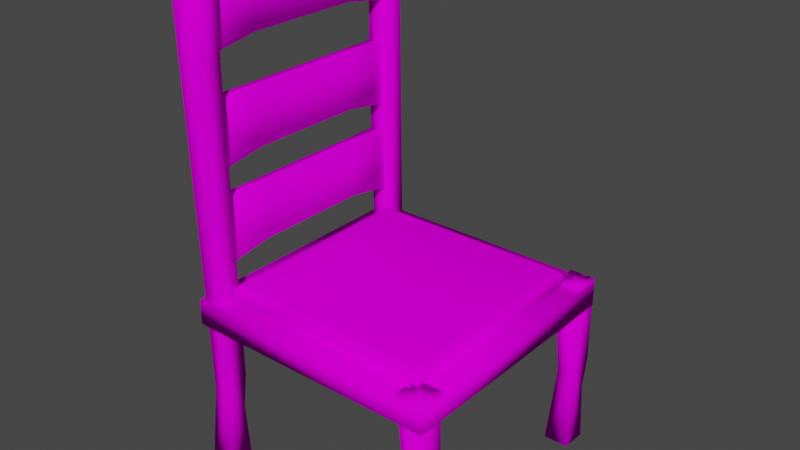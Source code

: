 # Source: chair.blend  (saved by Blender 3.3.6; exported with 4.5.12 LTS)
import bpy
from mathutils import Matrix  # noqa: F401  (used for matrix-valued properties, if any)

bpy.ops.wm.read_factory_settings(use_empty=True)
scene = bpy.context.scene
scene.name = 'Scene'

# ---- collections
col_collection = bpy.data.collections.new('Collection'); scene.collection.children.link(col_collection)

# ---- images (referenced by path relative to the original .blend; pixels are not part of the script)
import os
ASSET_DIR = os.environ.get("B2B_ASSET_DIR", "")  # directory of the original .blend (textures are referenced by path, not embedded)
HERE = os.path.dirname(os.path.abspath(__file__))  # packed textures are extracted next to this script under _unpacked/

def load_image(name, relpath, width, height, colorspace="sRGB"):
    """Load a texture the original file referenced (path relative to the .blend, or extracted next to this script)."""
    p = next((c for c in (os.path.join(HERE, relpath), os.path.join(ASSET_DIR, relpath)) if relpath and os.path.exists(c)), "")
    if p:
        img = bpy.data.images.load(p, check_existing=True)
        img.name = name
    else:  # same state as the original file: an image datablock whose file is absent (Cycles renders it pink)
        img = bpy.data.images.new(name, width, height)
        img.source = "FILE"
        img.filepath = "//" + (relpath or name)
    img.colorspace_settings.name = colorspace
    return img
img_little_guy_palette_png = load_image('little_guy_palette.png', 'little_guy_palette.png', 1024, 1024, 'sRGB')

# ---- materials (node trees are filled in below, after node groups)
mat_material = bpy.data.materials.new('Material')
mat_material.alpha_threshold = 0.0
mat_material.use_transparent_shadow = False
mat_material.roughness = 0.5
mat_material.line_color = (0.0, 0.0, 0.0, 1.0)

# ---- material node trees
mat_material.use_nodes = True; mat_material.node_tree.nodes.clear()
_N = mat_material.node_tree.nodes; _L = mat_material.node_tree.links
n0 = _N.new('ShaderNodeOutputMaterial'); n0.name = 'Material Output'; n0.location = (300, 300)
n1 = _N.new('ShaderNodeBsdfPrincipled'); n1.name = 'Principled BSDF'; n1.location = (10, 300)
n1.distribution = 'GGX'
n1.subsurface_method = 'RANDOM_WALK_SKIN'
n1.inputs[3].default_value = 1.45
n1.inputs[13].default_value = 0.0
n1.inputs[27].default_value = (0.0, 0.0, 0.0, 1.0)
n1.inputs[28].default_value = 1.0
n2 = _N.new('ShaderNodeTexImage'); n2.name = 'Image Texture'; n2.location = (-280, 280)
n2.image = img_little_guy_palette_png
_L.new(n1.outputs[0], n0.inputs[0])
_L.new(n2.outputs[0], n1.inputs[0])
n0.is_active_output = True

# ---- world
world_world = bpy.data.worlds.new('World'); scene.world = world_world
world_world.use_nodes = True; world_world.node_tree.nodes.clear()
_N = world_world.node_tree.nodes; _L = world_world.node_tree.links
n0 = _N.new('ShaderNodeOutputWorld'); n0.name = 'World Output'; n0.location = (300, 300)
n1 = _N.new('ShaderNodeBackground'); n1.name = 'Background'; n1.location = (10, 300)
n1.inputs[0].default_value = (0.05088, 0.05088, 0.05088, 1.0)
_L.new(n1.outputs[0], n0.inputs[0])
n0.is_active_output = True
world_world.color = (0.05088, 0.05088, 0.05088)
world_world.use_sun_shadow = False
world_world.sun_shadow_jitter_overblur = 0.0

# ---- meshes
me_cube_019 = bpy.data.meshes.new('Cube.019')
me_cube_019.from_pydata([(-0.4267, -0.4267, -0.05), (-0.4267, 0.4267, -0.05), (0.4267, -0.4267, -0.05), (0.4267, 0.4267, -0.05), (-0.3955, -0.4102, 0.04149), (-0.3897, -0.3897, 0.05), (-0.4102, -0.3955, 0.04149), (-0.4035, -0.4182, 0.03351), (-0.4182, -0.4035, 0.03351), (-0.4267, -0.4267, 0.01298), (-0.3897, 0.3897, 0.05), (-0.3955, 0.4102, 0.04149), (-0.4102, 0.3955, 0.04149), (-0.4035, 0.4182, 0.03351), (-0.4267, 0.4267, 0.01298), (-0.4182, 0.4035, 0.03351), (0.3897, -0.3897, 0.05), (0.3955, -0.4102, 0.04149), (0.4102, -0.3955, 0.04149), (0.4035, -0.4182, 0.03351), (0.4267, -0.4267, 0.01298), (0.4182, -0.4035, 0.03351), (0.3897, 0.3897, 0.05), (0.4102, 0.3955, 0.04149), (0.3955, 0.4102, 0.04149), (0.4182, 0.4035, 0.03351), (0.4267, 0.4267, 0.01298), (0.4035, 0.4182, 0.03351)], [], [(0, 9, 14, 1), (2, 20, 9, 0), (1, 3, 2, 0), (23, 18, 21, 25), (22, 10, 5, 16), (1, 14, 26, 3), (3, 26, 20, 2), (6, 12, 15, 8), (11, 24, 27, 13), (4, 5, 6), (7, 8, 9), (10, 11, 12), (13, 14, 15), (16, 17, 18), (19, 20, 21), (22, 23, 24), (25, 26, 27), (7, 4, 6, 8), (5, 10, 12, 6), (11, 13, 15, 12), (14, 9, 8, 15), (10, 22, 24, 11), (23, 25, 27, 24), (26, 14, 13, 27), (22, 16, 18, 23), (17, 19, 21, 18), (20, 26, 25, 21), (16, 5, 4, 17), (9, 20, 19, 7), (17, 4, 7, 19)])
me_cube_019.polygons.foreach_set('use_smooth', [True] * 30)
_uv = me_cube_019.uv_layers.new(name='UVMap')
_uv.uv.foreach_set('vector', [0.813, 0.6994, 0.8107, 0.6994, 0.8107, 0.6633, 0.813, 0.6633, 0.8021, 0.6994, 0.7999, 0.6994, 0.7999, 0.6633, 0.8021, 0.6633, 0.7624, 0.6633, 0.7985, 0.6633, 0.7985, 0.6994, 0.7624, 0.6994, 0.7631, 0.7008, 0.7631, 0.7343, 0.7627, 0.7346, 0.7627, 0.7004, 0.7639, 0.701, 0.797, 0.701, 0.797, 0.734, 0.7639, 0.734, 0.8094, 0.6994, 0.8071, 0.6994, 0.8071, 0.6633, 0.8094, 0.6633, 0.8058, 0.6994, 0.8035, 0.6994, 0.8035, 0.6633, 0.8058, 0.6633, 0.7978, 0.7343, 0.7978, 0.7008, 0.7982, 0.7004, 0.7982, 0.7346, 0.7972, 0.7001, 0.7637, 0.7001, 0.7634, 0.6998, 0.7975, 0.6998, 0.7972, 0.7349, 0.797, 0.734, 0.7978, 0.7343, 0.798, 0.735, 0.7982, 0.7346, 0.7985, 0.7356, 0.797, 0.701, 0.7972, 0.7001, 0.7978, 0.7008, 0.798, 0.7, 0.7985, 0.6994, 0.7982, 0.7004, 0.7639, 0.734, 0.7637, 0.7349, 0.7631, 0.7343, 0.7634, 0.7352, 0.7624, 0.7356, 0.7629, 0.735, 0.7639, 0.701, 0.7631, 0.7008, 0.7637, 0.7001, 0.7629, 0.7, 0.7624, 0.6994, 0.7634, 0.6998, 0.7975, 0.7352, 0.7972, 0.7349, 0.7978, 0.7343, 0.7982, 0.7346, 0.797, 0.734, 0.797, 0.701, 0.7978, 0.7008, 0.7978, 0.7343, 0.7972, 0.7001, 0.7975, 0.6998, 0.7982, 0.7004, 0.7978, 0.7008, 0.7985, 0.6994, 0.7985, 0.7356, 0.7982, 0.7346, 0.7982, 0.7004, 0.797, 0.701, 0.7639, 0.701, 0.7637, 0.7001, 0.7972, 0.7001, 0.7631, 0.7008, 0.7627, 0.7004, 0.7634, 0.6998, 0.7637, 0.7001, 0.7624, 0.6994, 0.7985, 0.6994, 0.7975, 0.6998, 0.7634, 0.6998, 0.7639, 0.701, 0.7639, 0.734, 0.7631, 0.7343, 0.7631, 0.7008, 0.7637, 0.7349, 0.7634, 0.7352, 0.7627, 0.7346, 0.7631, 0.7343, 0.7624, 0.7356, 0.7624, 0.6994, 0.7627, 0.7004, 0.7627, 0.7346, 0.7639, 0.734, 0.797, 0.734, 0.7972, 0.7349, 0.7637, 0.7349, 0.7985, 0.7356, 0.7624, 0.7356, 0.7634, 0.7352, 0.7975, 0.7352, 0.7637, 0.7349, 0.7972, 0.7349, 0.7975, 0.7352, 0.7634, 0.7352])
me_cube_019.materials.append(mat_material)
me_cube_019.update()
me_cube_018 = bpy.data.meshes.new('Cube.018')
me_cube_018.from_pydata([(-0.02403, -0.4733, -0.1641), (-0.02403, -0.4733, 0.0952), (-0.02403, 0.4627, -0.1641), (-0.02403, 0.4627, 0.0952), (0.02403, -0.4733, -0.1641), (0.02403, -0.4733, 0.0952), (0.02403, 0.4627, -0.1641), (0.02403, 0.4627, 0.0952), (-0.02403, -0.2393, -0.1239), (-0.02403, -0.2393, 0.0952), (0.02403, -0.2393, -0.1239), (0.02403, -0.2393, 0.0952), (-0.02403, 0.217, 0.0952), (0.02403, 0.217, -0.1239), (-0.02403, 0.217, -0.1239), (0.02403, 0.217, 0.0952)], [], [(14, 12, 3, 2), (2, 3, 7, 6), (10, 11, 5, 4), (4, 5, 1, 0), (8, 10, 4, 0), (11, 9, 1, 5), (15, 12, 9, 11), (14, 13, 10, 8), (13, 15, 11, 10), (0, 1, 9, 8), (6, 7, 15, 13), (2, 6, 13, 14), (7, 3, 12, 15), (8, 9, 12, 14)])
me_cube_018.polygons.foreach_set('use_smooth', [True] * 14)
_uv = me_cube_018.uv_layers.new(name='UVMap')
_uv.uv.foreach_set('vector', [0.2326, 0.8152, 0.2264, 0.8152, 0.2264, 0.7965, 0.2337, 0.7965, 0.2419, 0.8038, 0.2419, 0.8111, 0.2392, 0.8111, 0.2392, 0.8038, 0.2253, 0.8143, 0.2191, 0.8143, 0.2191, 0.7965, 0.2264, 0.7965, 0.2419, 0.7965, 0.2419, 0.8038, 0.2392, 0.8038, 0.2392, 0.7965, 0.2364, 0.8498, 0.2392, 0.8498, 0.2392, 0.8676, 0.2364, 0.8676, 0.2337, 0.8498, 0.2364, 0.8498, 0.2364, 0.8676, 0.2337, 0.8676, 0.2337, 0.8152, 0.2364, 0.8152, 0.2364, 0.8498, 0.2337, 0.8498, 0.2364, 0.8152, 0.2392, 0.8152, 0.2392, 0.8498, 0.2364, 0.8498, 0.2253, 0.8489, 0.2191, 0.8489, 0.2191, 0.8143, 0.2253, 0.8143, 0.2337, 0.8676, 0.2264, 0.8676, 0.2264, 0.8498, 0.2326, 0.8498, 0.2264, 0.8676, 0.2191, 0.8676, 0.2191, 0.8489, 0.2253, 0.8489, 0.2364, 0.7965, 0.2392, 0.7965, 0.2392, 0.8152, 0.2364, 0.8152, 0.2337, 0.7965, 0.2364, 0.7965, 0.2364, 0.8152, 0.2337, 0.8152, 0.2326, 0.8498, 0.2264, 0.8498, 0.2264, 0.8152, 0.2326, 0.8152])
me_cube_018.materials.append(mat_material)
me_cube_018.update()
me_cube_017 = bpy.data.meshes.new('Cube.017')
me_cube_017.from_pydata([(-0.02403, -0.4733, -0.1641), (-0.02403, -0.4733, 0.0952), (-0.02403, 0.4627, -0.1641), (-0.02403, 0.4627, 0.0952), (0.02403, -0.4733, -0.1641), (0.02403, -0.4733, 0.0952), (0.02403, 0.4627, -0.1641), (0.02403, 0.4627, 0.0952), (-0.02403, -0.2393, -0.1239), (-0.02403, -0.2393, 0.0952), (0.02403, -0.2393, -0.1239), (0.02403, -0.2393, 0.0952), (-0.02403, 0.217, 0.0952), (0.02403, 0.217, -0.1239), (-0.02403, 0.217, -0.1239), (0.02403, 0.217, 0.0952)], [], [(14, 12, 3, 2), (2, 3, 7, 6), (10, 11, 5, 4), (4, 5, 1, 0), (8, 10, 4, 0), (11, 9, 1, 5), (15, 12, 9, 11), (14, 13, 10, 8), (13, 15, 11, 10), (0, 1, 9, 8), (6, 7, 15, 13), (2, 6, 13, 14), (7, 3, 12, 15), (8, 9, 12, 14)])
me_cube_017.polygons.foreach_set('use_smooth', [True] * 14)
_uv = me_cube_017.uv_layers.new(name='UVMap')
_uv.uv.foreach_set('vector', [0.2326, 0.8152, 0.2264, 0.8152, 0.2264, 0.7965, 0.2337, 0.7965, 0.2419, 0.8038, 0.2419, 0.8111, 0.2392, 0.8111, 0.2392, 0.8038, 0.2253, 0.8143, 0.2191, 0.8143, 0.2191, 0.7965, 0.2264, 0.7965, 0.2419, 0.7965, 0.2419, 0.8038, 0.2392, 0.8038, 0.2392, 0.7965, 0.2364, 0.8498, 0.2392, 0.8498, 0.2392, 0.8676, 0.2364, 0.8676, 0.2337, 0.8498, 0.2364, 0.8498, 0.2364, 0.8676, 0.2337, 0.8676, 0.2337, 0.8152, 0.2364, 0.8152, 0.2364, 0.8498, 0.2337, 0.8498, 0.2364, 0.8152, 0.2392, 0.8152, 0.2392, 0.8498, 0.2364, 0.8498, 0.2253, 0.8489, 0.2191, 0.8489, 0.2191, 0.8143, 0.2253, 0.8143, 0.2337, 0.8676, 0.2264, 0.8676, 0.2264, 0.8498, 0.2326, 0.8498, 0.2264, 0.8676, 0.2191, 0.8676, 0.2191, 0.8489, 0.2253, 0.8489, 0.2364, 0.7965, 0.2392, 0.7965, 0.2392, 0.8152, 0.2364, 0.8152, 0.2337, 0.7965, 0.2364, 0.7965, 0.2364, 0.8152, 0.2337, 0.8152, 0.2326, 0.8498, 0.2264, 0.8498, 0.2264, 0.8152, 0.2326, 0.8152])
me_cube_017.materials.append(mat_material)
me_cube_017.update()
me_cube_016 = bpy.data.meshes.new('Cube.016')
me_cube_016.from_pydata([(-0.02403, -0.4733, -0.1641), (-0.02403, -0.4733, 0.0952), (-0.02403, 0.4627, -0.1641), (-0.02403, 0.4627, 0.0952), (0.02403, -0.4733, -0.1641), (0.02403, -0.4733, 0.0952), (0.02403, 0.4627, -0.1641), (0.02403, 0.4627, 0.0952), (-0.02403, -0.2393, -0.1239), (-0.02403, -0.2393, 0.0952), (0.02403, -0.2393, -0.1239), (0.02403, -0.2393, 0.0952), (-0.02403, 0.217, 0.0952), (0.02403, 0.217, -0.1239), (-0.02403, 0.217, -0.1239), (0.02403, 0.217, 0.0952)], [], [(14, 12, 3, 2), (2, 3, 7, 6), (10, 11, 5, 4), (4, 5, 1, 0), (8, 10, 4, 0), (11, 9, 1, 5), (15, 12, 9, 11), (14, 13, 10, 8), (13, 15, 11, 10), (0, 1, 9, 8), (6, 7, 15, 13), (2, 6, 13, 14), (7, 3, 12, 15), (8, 9, 12, 14)])
me_cube_016.polygons.foreach_set('use_smooth', [True] * 14)
_uv = me_cube_016.uv_layers.new(name='UVMap')
_uv.uv.foreach_set('vector', [0.2326, 0.8152, 0.2264, 0.8152, 0.2264, 0.7965, 0.2337, 0.7965, 0.2419, 0.8038, 0.2419, 0.8111, 0.2392, 0.8111, 0.2392, 0.8038, 0.2253, 0.8143, 0.2191, 0.8143, 0.2191, 0.7965, 0.2264, 0.7965, 0.2419, 0.7965, 0.2419, 0.8038, 0.2392, 0.8038, 0.2392, 0.7965, 0.2364, 0.8498, 0.2392, 0.8498, 0.2392, 0.8676, 0.2364, 0.8676, 0.2337, 0.8498, 0.2364, 0.8498, 0.2364, 0.8676, 0.2337, 0.8676, 0.2337, 0.8152, 0.2364, 0.8152, 0.2364, 0.8498, 0.2337, 0.8498, 0.2364, 0.8152, 0.2392, 0.8152, 0.2392, 0.8498, 0.2364, 0.8498, 0.2253, 0.8489, 0.2191, 0.8489, 0.2191, 0.8143, 0.2253, 0.8143, 0.2337, 0.8676, 0.2264, 0.8676, 0.2264, 0.8498, 0.2326, 0.8498, 0.2264, 0.8676, 0.2191, 0.8676, 0.2191, 0.8489, 0.2253, 0.8489, 0.2364, 0.7965, 0.2392, 0.7965, 0.2392, 0.8152, 0.2364, 0.8152, 0.2337, 0.7965, 0.2364, 0.7965, 0.2364, 0.8152, 0.2337, 0.8152, 0.2326, 0.8498, 0.2264, 0.8498, 0.2264, 0.8152, 0.2326, 0.8152])
me_cube_016.materials.append(mat_material)
me_cube_016.update()
me_cube_015 = bpy.data.meshes.new('Cube.015')
me_cube_015.from_pydata([(-0.05053, -0.04984, 0.0), (-0.05053, -0.04984, 0.7), (-0.05053, 0.05016, 0.0), (-0.05053, 0.05016, 0.7), (0.04947, -0.04984, 0.0), (0.04947, -0.04984, 0.7), (0.04947, 0.05016, 0.0), (0.04947, 0.05016, 0.7), (0.02324, 0.03461, 0.3094), (0.03106, -0.0501, 0.3458), (-0.05053, -0.04984, 0.3602), (-0.0445, -0.03844, 0.2284), (-0.0461, 0.041, 0.2992), (0.03106, -0.0501, 0.2239), (0.04947, 0.001936, 0.7), (0.04947, -0.0173, 0.7), (0.04472, -0.009317, 0.6085), (0.02031, -0.003845, 0.7), (0.04947, 0.01872, 0.0), (0.04947, 0.02832, 0.0), (0.04154, 0.02283, 0.09356), (0.03442, 0.0237, 0.0), (0.04947, 0.003827, 0.0), (0.04947, 0.009277, 0.0), (0.04588, 0.008137, 0.04347), (0.03928, 0.006402, 0.0), (-0.01539, -0.04984, 0.7), (-0.02041, -0.04984, 0.7), (-0.01595, -0.03132, 0.7), (-0.01807, -0.04984, 0.6374), (-0.0124, -0.04987, 0.6517), (-0.01299, -0.04992, 0.5776), (-0.01359, -0.04996, 0.5039), (-0.006874, -0.04995, 0.4572), (-0.008912, -0.04998, 0.5051), (-0.008456, -0.04991, 0.5764), (-0.01072, -0.04895, 0.577), (-0.01125, -0.04901, 0.5045)], [], [(0, 11, 12, 2), (2, 12, 3, 7, 8, 6), (6, 8, 9, 13, 4, 22, 24, 23, 18, 20, 19), (4, 13, 11, 0), (2, 6, 19, 21, 18, 23, 25, 22, 4, 0), (7, 3, 1, 27, 28, 26, 5, 15, 17, 14), (9, 8, 7, 14, 16, 15, 5), (10, 9, 5, 35, 34, 33, 32, 31, 1), (11, 13, 9, 10), (12, 11, 10, 1, 3), (16, 17, 15), (17, 16, 14), (25, 24, 22), (24, 25, 23), (18, 21, 20), (19, 20, 21), (1, 31, 30, 35, 5, 26, 29, 27), (34, 37, 33), (33, 37, 32), (32, 37, 36, 31), (34, 35, 36, 37), (35, 30, 36), (31, 36, 30), (26, 28, 29), (27, 29, 28)])
me_cube_015.polygons.foreach_set('use_smooth', [True] * 25)
_uv = me_cube_015.uv_layers.new(name='UVMap')
_uv.uv.foreach_set('vector', [0.2326, 0.7676, 0.2326, 0.7894, 0.2135, 0.7961, 0.2135, 0.7676, 0.1753, 0.7676, 0.1753, 0.7961, 0.1753, 0.8344, 0.1562, 0.8344, 0.1562, 0.7971, 0.1562, 0.7676, 0.1944, 0.7676, 0.1944, 0.7971, 0.1753, 0.8006, 0.1753, 0.789, 0.1753, 0.7676, 0.1856, 0.7676, 0.1867, 0.7717, 0.1866, 0.7676, 0.1884, 0.7676, 0.1899, 0.7765, 0.1903, 0.7676, 0.2135, 0.7676, 0.2135, 0.789, 0.1944, 0.7894, 0.1944, 0.7676, 0.1753, 0.8344, 0.1944, 0.8344, 0.1944, 0.8386, 0.1916, 0.8395, 0.1944, 0.8404, 0.1944, 0.8422, 0.1925, 0.8428, 0.1944, 0.8433, 0.1944, 0.8535, 0.1753, 0.8535, 0.1562, 0.8344, 0.1753, 0.8344, 0.1753, 0.8535, 0.1696, 0.8535, 0.1687, 0.85, 0.1686, 0.8535, 0.1562, 0.8535, 0.1562, 0.8473, 0.1618, 0.8447, 0.1562, 0.8436, 0.1753, 0.8006, 0.1944, 0.7971, 0.1944, 0.8344, 0.1852, 0.8344, 0.1834, 0.8257, 0.1816, 0.8344, 0.1753, 0.8344, 0.1944, 0.802, 0.2135, 0.8006, 0.2135, 0.8344, 0.2035, 0.8226, 0.2033, 0.8158, 0.2021, 0.8112, 0.2023, 0.8157, 0.2015, 0.8227, 0.1944, 0.8344, 0.1944, 0.7894, 0.2135, 0.789, 0.2135, 0.8006, 0.1944, 0.802, 0.2135, 0.7961, 0.2326, 0.7894, 0.2326, 0.802, 0.2326, 0.8344, 0.2135, 0.8344, 0.2806, 0.7574, 0.259, 0.7764, 0.2788, 0.7661, 0.259, 0.7764, 0.2806, 0.7574, 0.2535, 0.7753, 0.3346, 0.8372, 0.3288, 0.7662, 0.3366, 0.8377, 0.3288, 0.7662, 0.3346, 0.8372, 0.3287, 0.762, 0.2996, 0.8232, 0.2968, 0.8222, 0.2951, 0.7593, 0.2996, 0.8214, 0.2951, 0.7593, 0.2968, 0.8222, 0.1944, 0.8344, 0.2015, 0.8227, 0.2019, 0.8298, 0.2035, 0.8226, 0.2135, 0.8344, 0.2012, 0.8344, 0.2009, 0.8284, 0.2002, 0.8344, 0.3584, 0.7912, 0.3569, 0.7911, 0.3596, 0.7706, 0.3596, 0.7706, 0.3569, 0.7911, 0.3547, 0.7909, 0.3547, 0.7909, 0.3569, 0.7911, 0.3581, 0.8222, 0.356, 0.8225, 0.3584, 0.7912, 0.3596, 0.8219, 0.3581, 0.8222, 0.3569, 0.7911, 0.3596, 0.8219, 0.3572, 0.8544, 0.3581, 0.8222, 0.356, 0.8225, 0.3581, 0.8222, 0.3572, 0.8544, 0.3515, 0.8481, 0.3191, 0.8636, 0.3513, 0.8421, 0.3506, 0.8481, 0.3513, 0.8421, 0.3191, 0.8636])
me_cube_015.materials.append(mat_material)
me_cube_015.update()
me_cube_014 = bpy.data.meshes.new('Cube.014')
me_cube_014.from_pydata([(-0.05053, -0.04984, 0.0), (-0.05053, -0.04984, 1.899), (-0.05053, 0.05016, 0.0), (-0.05053, 0.05016, 1.899), (0.04947, -0.04984, 0.0), (0.04947, -0.04984, 1.899), (0.04947, 0.05016, 0.0), (0.04947, 0.05016, 1.899), (0.02324, 0.03461, 0.3094), (0.03106, -0.0501, 0.3458), (-0.05053, -0.04984, 0.3602), (-0.0445, -0.03844, 0.2284), (-0.0461, 0.041, 0.2992), (0.03106, -0.0501, 0.2239), (0.04947, 0.001936, 1.899), (0.04947, -0.0173, 1.899), (0.04472, -0.009317, 1.807), (0.02031, -0.003845, 1.899), (0.04947, 0.01872, 0.0), (0.04947, 0.02832, 0.0), (0.04154, 0.02283, 0.09356), (0.03442, 0.0237, 0.0), (0.04947, 0.003827, 0.0), (0.04947, 0.009277, 0.0), (0.04588, 0.008137, 0.04347), (0.03928, 0.006402, 0.0), (-0.01539, -0.04984, 1.899), (-0.02041, -0.04984, 1.899), (-0.01595, -0.03132, 1.899), (-0.01807, -0.04984, 1.836), (-0.0124, -0.04987, 0.6517), (-0.01299, -0.04992, 0.5776), (-0.01359, -0.04996, 0.5039), (-0.006874, -0.04995, 0.4572), (-0.008912, -0.04998, 0.5051), (-0.008456, -0.04991, 0.5764), (-0.01072, -0.04895, 0.577), (-0.01125, -0.04901, 0.5045), (-0.04517, 0.0388, 1.569), (-0.04596, -0.04747, 1.548), (0.02662, -0.04749, 1.505), (0.03772, -0.04753, 1.498), (-0.03709, -0.04749, 1.542)], [], [(0, 11, 12, 2), (2, 12, 38, 3, 7, 8, 6), (6, 8, 9, 13, 4, 22, 24, 23, 18, 20, 19), (4, 13, 11, 0), (2, 6, 19, 21, 18, 23, 25, 22, 4, 0), (7, 3, 1, 27, 28, 26, 5, 15, 17, 14), (9, 8, 7, 14, 16, 15, 5, 41), (10, 9, 41, 40, 35, 34, 33, 32, 31, 42, 39), (11, 13, 9, 10), (12, 11, 10, 39, 38), (16, 17, 15), (17, 16, 14), (25, 24, 22), (24, 25, 23), (18, 21, 20), (19, 20, 21), (1, 42, 40, 5, 26, 29, 27), (34, 37, 33), (33, 37, 32), (32, 37, 36, 31), (34, 35, 36, 37), (35, 30, 36), (31, 36, 30), (26, 28, 29), (27, 29, 28), (38, 39, 1, 3), (40, 42, 31, 30, 35), (39, 42, 1), (40, 41, 5)])
me_cube_014.polygons.foreach_set('use_smooth', [True] * 29)
_uv = me_cube_014.uv_layers.new(name='UVMap')
_uv.uv.foreach_set('vector', [0.2326, 0.7676, 0.2326, 0.7894, 0.2135, 0.7961, 0.2135, 0.7676, 0.1753, 0.7676, 0.1753, 0.7961, 0.1753, 0.8267, 0.1753, 0.8344, 0.1562, 0.8344, 0.1562, 0.7971, 0.1562, 0.7676, 0.1944, 0.7676, 0.1944, 0.7971, 0.1753, 0.8006, 0.1753, 0.789, 0.1753, 0.7676, 0.1856, 0.7676, 0.1867, 0.7717, 0.1866, 0.7676, 0.1884, 0.7676, 0.1899, 0.7765, 0.1903, 0.7676, 0.2135, 0.7676, 0.2135, 0.789, 0.1944, 0.7894, 0.1944, 0.7676, 0.1753, 0.8344, 0.1944, 0.8344, 0.1944, 0.8386, 0.1916, 0.8395, 0.1944, 0.8404, 0.1944, 0.8422, 0.1925, 0.8428, 0.1944, 0.8433, 0.1944, 0.8535, 0.1753, 0.8535, 0.1562, 0.8344, 0.1753, 0.8344, 0.1753, 0.8535, 0.1696, 0.8535, 0.1687, 0.85, 0.1686, 0.8535, 0.1562, 0.8535, 0.1562, 0.8473, 0.1618, 0.8447, 0.1562, 0.8436, 0.1753, 0.8006, 0.1944, 0.7971, 0.1944, 0.8344, 0.1852, 0.8344, 0.1834, 0.8257, 0.1816, 0.8344, 0.1753, 0.8344, 0.1753, 0.8256, 0.1944, 0.802, 0.2135, 0.8006, 0.2135, 0.8256, 0.2105, 0.8309, 0.2035, 0.8226, 0.2033, 0.8158, 0.2021, 0.8112, 0.2023, 0.8157, 0.2015, 0.8227, 0.1963, 0.8313, 0.1944, 0.8271, 0.1944, 0.7894, 0.2135, 0.789, 0.2135, 0.8006, 0.1944, 0.802, 0.2135, 0.7961, 0.2326, 0.7894, 0.2326, 0.802, 0.2326, 0.8271, 0.2135, 0.8267, 0.2806, 0.7574, 0.259, 0.7764, 0.2788, 0.7661, 0.259, 0.7764, 0.2806, 0.7574, 0.2535, 0.7753, 0.3346, 0.8372, 0.3288, 0.7662, 0.3366, 0.8377, 0.3288, 0.7662, 0.3346, 0.8372, 0.3287, 0.762, 0.2996, 0.8232, 0.2968, 0.8222, 0.2951, 0.7593, 0.2996, 0.8214, 0.2951, 0.7593, 0.2968, 0.8222, 0.1944, 0.8344, 0.1963, 0.8313, 0.2105, 0.8309, 0.2135, 0.8344, 0.2012, 0.8344, 0.2009, 0.8284, 0.2002, 0.8344, 0.3584, 0.7912, 0.3569, 0.7911, 0.3596, 0.7706, 0.3596, 0.7706, 0.3569, 0.7911, 0.3547, 0.7909, 0.3547, 0.7909, 0.3569, 0.7911, 0.3581, 0.8222, 0.356, 0.8225, 0.3584, 0.7912, 0.3596, 0.8219, 0.3581, 0.8222, 0.3569, 0.7911, 0.3596, 0.8219, 0.3572, 0.8544, 0.3581, 0.8222, 0.356, 0.8225, 0.3581, 0.8222, 0.3572, 0.8544, 0.3515, 0.8481, 0.3191, 0.8636, 0.3513, 0.8421, 0.3506, 0.8481, 0.3513, 0.8421, 0.3191, 0.8636, 0.2135, 0.8267, 0.2326, 0.8271, 0.2326, 0.8344, 0.2135, 0.8344, 0.2105, 0.8309, 0.1963, 0.8313, 0.2015, 0.8227, 0.2019, 0.8298, 0.2035, 0.8226, 0.1944, 0.8271, 0.1963, 0.8313, 0.1944, 0.8344, 0.2105, 0.8309, 0.2135, 0.8256, 0.2135, 0.8344])
me_cube_014.materials.append(mat_material)
me_cube_014.update()
me_cube_013 = bpy.data.meshes.new('Cube.013')
me_cube_013.from_pydata([(-0.05053, -0.04984, 0.0), (-0.03755, -0.04191, 1.899), (-0.05053, 0.05016, 0.0), (-0.03755, 0.03535, 1.899), (0.04947, -0.04984, 0.0), (0.03971, -0.04191, 1.899), (0.04947, 0.05016, 0.0), (0.03971, 0.03535, 1.899), (0.02324, 0.03461, 0.3094), (0.03106, -0.0501, 0.3458), (-0.05053, -0.04984, 0.3602), (-0.0445, -0.03844, 0.2284), (-0.0461, 0.041, 0.2992), (0.03106, -0.0501, 0.2239), (0.03971, -0.001905, 1.899), (0.03971, -0.01677, 1.899), (0.04472, -0.009317, 1.807), (0.01718, -0.006372, 1.899), (0.04947, 0.01872, 0.0), (0.04947, 0.02832, 0.0), (0.04154, 0.02283, 0.09356), (0.03442, 0.0237, 0.0), (0.04947, 0.003827, 0.0), (0.04947, 0.009277, 0.0), (0.04588, 0.008137, 0.04347), (0.03928, 0.006402, 0.0), (-0.0104, -0.04191, 1.899), (-0.01428, -0.04191, 1.899), (-0.01084, -0.0276, 1.899), (-0.01807, -0.04984, 1.836), (-0.0124, -0.04987, 0.6517), (-0.01299, -0.04992, 0.5776), (-0.01359, -0.04996, 0.5039), (-0.006874, -0.04995, 0.4572), (-0.008912, -0.04998, 0.5051), (-0.008456, -0.04991, 0.5764), (-0.01072, -0.04895, 0.577), (-0.01125, -0.04901, 0.5045), (0.04307, -0.04993, 1.358), (0.04044, 0.0448, 1.351), (-0.04896, 0.04692, 1.333)], [], [(0, 11, 12, 2), (2, 12, 40, 39, 8, 6), (6, 8, 9, 13, 4, 22, 24, 23, 18, 20, 19), (4, 13, 11, 0), (2, 6, 19, 21, 18, 23, 25, 22, 4, 0), (7, 3, 1, 27, 28, 26, 5, 15, 17, 14), (9, 8, 39, 38), (10, 9, 38, 5, 35, 34, 33, 32, 31, 1), (11, 13, 9, 10), (12, 11, 10, 1, 3, 40), (16, 17, 15), (17, 16, 14), (25, 24, 22), (24, 25, 23), (18, 21, 20), (19, 20, 21), (1, 31, 30, 35, 5, 26, 29, 27), (34, 37, 33), (33, 37, 32), (32, 37, 36, 31), (34, 35, 36, 37), (35, 30, 36), (31, 36, 30), (26, 28, 29), (27, 29, 28), (39, 40, 3, 7), (38, 39, 7, 14, 16, 15, 5)])
me_cube_013.polygons.foreach_set('use_smooth', [True] * 27)
_uv = me_cube_013.uv_layers.new(name='UVMap')
_uv.uv.foreach_set('vector', [0.2326, 0.7676, 0.2326, 0.7894, 0.2135, 0.7961, 0.2135, 0.7676, 0.1753, 0.7676, 0.1753, 0.7961, 0.1753, 0.8209, 0.1562, 0.8216, 0.1562, 0.7971, 0.1562, 0.7676, 0.1944, 0.7676, 0.1944, 0.7971, 0.1753, 0.8006, 0.1753, 0.789, 0.1753, 0.7676, 0.1856, 0.7676, 0.1867, 0.7717, 0.1866, 0.7676, 0.1884, 0.7676, 0.1899, 0.7765, 0.1903, 0.7676, 0.2135, 0.7676, 0.2135, 0.789, 0.1944, 0.7894, 0.1944, 0.7676, 0.1753, 0.8344, 0.1944, 0.8344, 0.1944, 0.8386, 0.1916, 0.8395, 0.1944, 0.8404, 0.1944, 0.8422, 0.1925, 0.8428, 0.1944, 0.8433, 0.1944, 0.8535, 0.1753, 0.8535, 0.1562, 0.8344, 0.1753, 0.8344, 0.1753, 0.8535, 0.1696, 0.8535, 0.1687, 0.85, 0.1686, 0.8535, 0.1562, 0.8535, 0.1562, 0.8473, 0.1618, 0.8447, 0.1562, 0.8436, 0.1753, 0.8006, 0.1944, 0.7971, 0.1944, 0.8216, 0.1753, 0.8226, 0.1944, 0.802, 0.2135, 0.8006, 0.2135, 0.8226, 0.2135, 0.8344, 0.2035, 0.8226, 0.2033, 0.8158, 0.2021, 0.8112, 0.2023, 0.8157, 0.2015, 0.8227, 0.1944, 0.8344, 0.1944, 0.7894, 0.2135, 0.789, 0.2135, 0.8006, 0.1944, 0.802, 0.2135, 0.7961, 0.2326, 0.7894, 0.2326, 0.802, 0.2326, 0.8344, 0.2135, 0.8344, 0.2135, 0.8209, 0.2806, 0.7574, 0.259, 0.7764, 0.2788, 0.7661, 0.259, 0.7764, 0.2806, 0.7574, 0.2535, 0.7753, 0.3346, 0.8372, 0.3288, 0.7662, 0.3366, 0.8377, 0.3288, 0.7662, 0.3346, 0.8372, 0.3287, 0.762, 0.2996, 0.8232, 0.2968, 0.8222, 0.2951, 0.7593, 0.2996, 0.8214, 0.2951, 0.7593, 0.2968, 0.8222, 0.1944, 0.8344, 0.2015, 0.8227, 0.2019, 0.8298, 0.2035, 0.8226, 0.2135, 0.8344, 0.2012, 0.8344, 0.2009, 0.8284, 0.2002, 0.8344, 0.3584, 0.7912, 0.3569, 0.7911, 0.3596, 0.7706, 0.3596, 0.7706, 0.3569, 0.7911, 0.3547, 0.7909, 0.3547, 0.7909, 0.3569, 0.7911, 0.3581, 0.8222, 0.356, 0.8225, 0.3584, 0.7912, 0.3596, 0.8219, 0.3581, 0.8222, 0.3569, 0.7911, 0.3596, 0.8219, 0.3572, 0.8544, 0.3581, 0.8222, 0.356, 0.8225, 0.3581, 0.8222, 0.3572, 0.8544, 0.3515, 0.8481, 0.3191, 0.8636, 0.3513, 0.8421, 0.3506, 0.8481, 0.3513, 0.8421, 0.3191, 0.8636, 0.1562, 0.8216, 0.1753, 0.8209, 0.1753, 0.8344, 0.1562, 0.8344, 0.1753, 0.8226, 0.1944, 0.8216, 0.1944, 0.8344, 0.1852, 0.8344, 0.1834, 0.8257, 0.1816, 0.8344, 0.1753, 0.8344])
me_cube_013.materials.append(mat_material)
me_cube_013.update()
me_cube_012 = bpy.data.meshes.new('Cube.012')
me_cube_012.from_pydata([(-0.05053, -0.04984, 0.0), (-0.05053, -0.04984, 0.7), (-0.05053, 0.05016, 0.0), (-0.05053, 0.05016, 0.7), (0.04947, -0.04984, 0.0), (0.04947, -0.04984, 0.7), (0.04947, 0.05016, 0.0), (0.04947, 0.05016, 0.7), (0.02324, 0.03461, 0.3094), (0.03106, -0.0501, 0.3458), (-0.05053, -0.04984, 0.3602), (-0.0445, -0.03844, 0.2284), (-0.0461, 0.041, 0.2992), (0.03106, -0.0501, 0.2239), (0.04947, 0.001936, 0.7), (0.04947, -0.0173, 0.7), (0.04472, -0.009317, 0.6085), (0.02031, -0.003845, 0.7), (0.04947, 0.01872, 0.0), (0.04947, 0.02832, 0.0), (0.04154, 0.02283, 0.09356), (0.03442, 0.0237, 0.0), (0.04947, 0.003827, 0.0), (0.04947, 0.009277, 0.0), (0.04588, 0.008137, 0.04347), (0.03928, 0.006402, 0.0), (-0.01539, -0.04984, 0.7), (-0.02041, -0.04984, 0.7), (-0.01595, -0.03132, 0.7), (-0.01807, -0.04984, 0.6374), (-0.0124, -0.04987, 0.6517), (-0.01299, -0.04992, 0.5776), (-0.01359, -0.04996, 0.5039), (-0.006874, -0.04995, 0.4572), (-0.008912, -0.04998, 0.5051), (-0.008456, -0.04991, 0.5764), (-0.01072, -0.04895, 0.577), (-0.01125, -0.04901, 0.5045)], [], [(0, 11, 12, 2), (2, 12, 3, 7, 8, 6), (6, 8, 9, 13, 4, 22, 24, 23, 18, 20, 19), (4, 13, 11, 0), (2, 6, 19, 21, 18, 23, 25, 22, 4, 0), (7, 3, 1, 27, 28, 26, 5, 15, 17, 14), (9, 8, 7, 14, 16, 15, 5), (10, 9, 5, 35, 34, 33, 32, 31, 1), (11, 13, 9, 10), (12, 11, 10, 1, 3), (16, 17, 15), (17, 16, 14), (25, 24, 22), (24, 25, 23), (18, 21, 20), (19, 20, 21), (1, 31, 30, 35, 5, 26, 29, 27), (34, 37, 33), (33, 37, 32), (32, 37, 36, 31), (34, 35, 36, 37), (35, 30, 36), (31, 36, 30), (26, 28, 29), (27, 29, 28)])
me_cube_012.polygons.foreach_set('use_smooth', [True] * 25)
_uv = me_cube_012.uv_layers.new(name='UVMap')
_uv.uv.foreach_set('vector', [0.2326, 0.7676, 0.2326, 0.7894, 0.2135, 0.7961, 0.2135, 0.7676, 0.1753, 0.7676, 0.1753, 0.7961, 0.1753, 0.8344, 0.1562, 0.8344, 0.1562, 0.7971, 0.1562, 0.7676, 0.1944, 0.7676, 0.1944, 0.7971, 0.1753, 0.8006, 0.1753, 0.789, 0.1753, 0.7676, 0.1856, 0.7676, 0.1867, 0.7717, 0.1866, 0.7676, 0.1884, 0.7676, 0.1899, 0.7765, 0.1903, 0.7676, 0.2135, 0.7676, 0.2135, 0.789, 0.1944, 0.7894, 0.1944, 0.7676, 0.1753, 0.8344, 0.1944, 0.8344, 0.1944, 0.8386, 0.1916, 0.8395, 0.1944, 0.8404, 0.1944, 0.8422, 0.1925, 0.8428, 0.1944, 0.8433, 0.1944, 0.8535, 0.1753, 0.8535, 0.1562, 0.8344, 0.1753, 0.8344, 0.1753, 0.8535, 0.1696, 0.8535, 0.1687, 0.85, 0.1686, 0.8535, 0.1562, 0.8535, 0.1562, 0.8473, 0.1618, 0.8447, 0.1562, 0.8436, 0.1753, 0.8006, 0.1944, 0.7971, 0.1944, 0.8344, 0.1852, 0.8344, 0.1834, 0.8257, 0.1816, 0.8344, 0.1753, 0.8344, 0.1944, 0.802, 0.2135, 0.8006, 0.2135, 0.8344, 0.2035, 0.8226, 0.2033, 0.8158, 0.2021, 0.8112, 0.2023, 0.8157, 0.2015, 0.8227, 0.1944, 0.8344, 0.1944, 0.7894, 0.2135, 0.789, 0.2135, 0.8006, 0.1944, 0.802, 0.2135, 0.7961, 0.2326, 0.7894, 0.2326, 0.802, 0.2326, 0.8344, 0.2135, 0.8344, 0.2806, 0.7574, 0.259, 0.7764, 0.2788, 0.7661, 0.259, 0.7764, 0.2806, 0.7574, 0.2535, 0.7753, 0.3346, 0.8372, 0.3288, 0.7662, 0.3366, 0.8377, 0.3288, 0.7662, 0.3346, 0.8372, 0.3287, 0.762, 0.2996, 0.8232, 0.2968, 0.8222, 0.2951, 0.7593, 0.2996, 0.8214, 0.2951, 0.7593, 0.2968, 0.8222, 0.1944, 0.8344, 0.2015, 0.8227, 0.2019, 0.8298, 0.2035, 0.8226, 0.2135, 0.8344, 0.2012, 0.8344, 0.2009, 0.8284, 0.2002, 0.8344, 0.3584, 0.7912, 0.3569, 0.7911, 0.3596, 0.7706, 0.3596, 0.7706, 0.3569, 0.7911, 0.3547, 0.7909, 0.3547, 0.7909, 0.3569, 0.7911, 0.3581, 0.8222, 0.356, 0.8225, 0.3584, 0.7912, 0.3596, 0.8219, 0.3581, 0.8222, 0.3569, 0.7911, 0.3596, 0.8219, 0.3572, 0.8544, 0.3581, 0.8222, 0.356, 0.8225, 0.3581, 0.8222, 0.3572, 0.8544, 0.3515, 0.8481, 0.3191, 0.8636, 0.3513, 0.8421, 0.3506, 0.8481, 0.3513, 0.8421, 0.3191, 0.8636])
me_cube_012.materials.append(mat_material)
me_cube_012.update()
me_cube_001 = bpy.data.meshes.new('Cube.001')
me_cube_001.from_pydata([(-0.5, -0.5, -0.05), (-0.5, -0.5, 0.05), (-0.5, 0.5, -0.05), (-0.5, 0.5, 0.05), (0.5, -0.5, -0.05), (0.5, -0.5, 0.05), (0.5, 0.5, -0.05), (0.5, 0.5, 0.05)], [], [(0, 1, 3, 2), (2, 3, 7, 6), (6, 7, 5, 4), (4, 5, 1, 0), (2, 6, 4, 0), (7, 3, 1, 5)])
me_cube_001.polygons.foreach_set('use_smooth', [True] * 6)
_uv = me_cube_001.uv_layers.new(name='UVMap')
_uv.uv.foreach_set('vector', [0.2015, 0.8262, 0.1979, 0.8262, 0.1979, 0.79, 0.2015, 0.79, 0.1979, 0.8262, 0.1942, 0.8262, 0.1942, 0.79, 0.1979, 0.79, 0.1942, 0.8262, 0.1906, 0.8262, 0.1906, 0.79, 0.1942, 0.79, 0.1906, 0.8262, 0.187, 0.8262, 0.187, 0.79, 0.1906, 0.79, 0.1509, 0.79, 0.187, 0.79, 0.187, 0.8262, 0.1509, 0.8262, 0.1509, 0.8262, 0.187, 0.8262, 0.187, 0.8623, 0.1509, 0.8623])
me_cube_001.materials.append(mat_material)
me_cube_001.update()

# ---- objects
ob_cube_016 = bpy.data.objects.new('Cube.016', me_cube_019)
ob_cube_015 = bpy.data.objects.new('Cube.015', me_cube_018)
ob_cube_014 = bpy.data.objects.new('Cube.014', me_cube_017)
ob_cube_013 = bpy.data.objects.new('Cube.013', me_cube_016)
ob_cube_012 = bpy.data.objects.new('Cube.012', me_cube_015)
ob_cube_011 = bpy.data.objects.new('Cube.011', me_cube_014)
ob_cube_010 = bpy.data.objects.new('Cube.010', me_cube_013)
ob_cube_009 = bpy.data.objects.new('Cube.009', me_cube_012)
ob_cube = bpy.data.objects.new('Cube', me_cube_001)

# ---- transforms, parenting, visibility, modifiers, constraints
ob_cube_016.location = (0.001786, -0.0002967, 0.6928)
ob_cube_015.location = (-0.4528, -0.009118, 1.732)
ob_cube_015.rotation_euler = (-5.611e-10, -0.00371, -3.142)
ob_cube_014.location = (-0.4508, -0.009118, 1.326)
ob_cube_014.rotation_euler = (-5.611e-10, -0.00371, -3.142)
ob_cube_013.location = (-0.4429, -0.009118, 0.974)
ob_cube_013.rotation_euler = (-5.611e-10, -0.00371, -3.142)
ob_cube_012.location = (0.45, -0.45, 0.0)
ob_cube_012.rotation_euler = (0.0, -0.0, 3.142)
ob_cube_011.location = (-0.45, -0.45, 0.0)
ob_cube_011.rotation_euler = (0.0, -0.0, 3.142)
ob_cube_010.location = (-0.45, 0.45, 0.0)
ob_cube_010.rotation_euler = (0.0, -0.0, 3.142)
ob_cube_009.location = (0.45, 0.45, 0.0)
ob_cube_009.rotation_euler = (0.0, -0.0, 3.142)
ob_cube.location = (0.001786, -0.0002967, 0.6377)

# ---- collection membership
col_collection.objects.link(ob_cube_016)
col_collection.objects.link(ob_cube_015)
col_collection.objects.link(ob_cube_014)
col_collection.objects.link(ob_cube_013)
col_collection.objects.link(ob_cube_012)
col_collection.objects.link(ob_cube_011)
col_collection.objects.link(ob_cube_010)
col_collection.objects.link(ob_cube_009)
col_collection.objects.link(ob_cube)

# ---- scene / render settings (as saved in the file)
scene.frame_start = 1; scene.frame_end = 250; scene.frame_set(1)
scene.render.engine = 'BLENDER_EEVEE_NEXT'
scene.cycles.sampling_pattern = 'TABULATED_SOBOL'
scene.cycles.use_light_tree = False
scene.view_settings.view_transform = 'Filmic'
bpy.context.view_layer.update()

# ---- added for rendering (the .blend has no active camera and no usable light): camera, sun
cam_auto = bpy.data.cameras.new('AutoCamera')
cam_auto.lens = 50.0
cam_auto.sensor_width = 36.0
cam_auto.clip_end = 1000.0
ob_auto_camera = bpy.data.objects.new('AutoCamera', cam_auto)
scene.collection.objects.link(ob_auto_camera)
ob_auto_camera.location = (2.19235, -2.62953, 2.70235)
ob_auto_camera.rotation_euler = (1.09748, -7.21219e-08, 0.694738)
scene.camera = ob_auto_camera
light_auto_sun = bpy.data.lights.new('AutoSun', 'SUN')
light_auto_sun.energy = 3.0
light_auto_sun.angle = 0.0523599
ob_auto_sun = bpy.data.objects.new('AutoSun', light_auto_sun)
scene.collection.objects.link(ob_auto_sun)
ob_auto_sun.rotation_euler = (0.872665, 0.174533, 0.523599)
bpy.context.view_layer.update()
